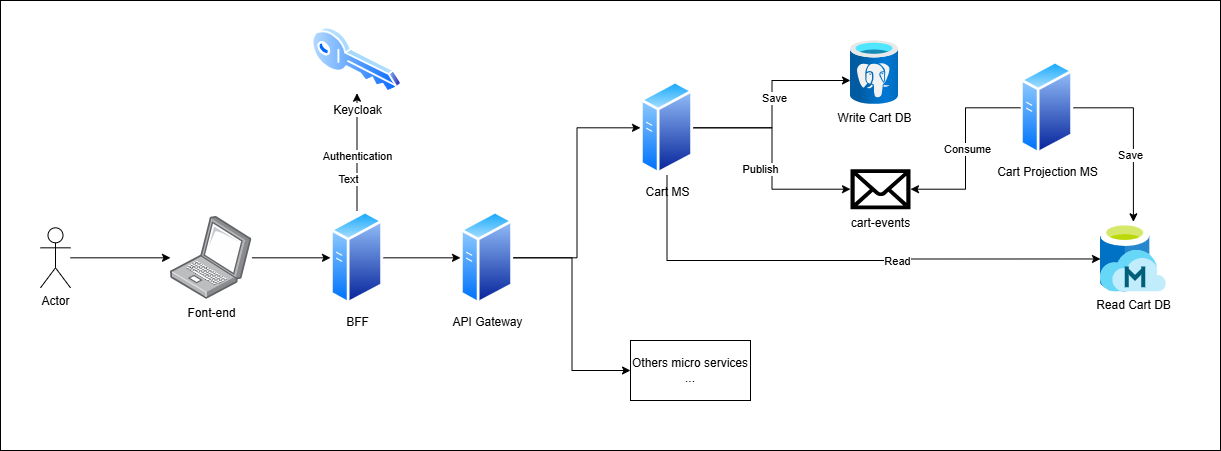

The diagram above was exported from draw.io. Its source (the exported page's mxGraphModel, read from the mxfile embedded in the PNG):
<mxGraphModel dx="1500" dy="1734" grid="1" gridSize="10" guides="1" tooltips="1" connect="1" arrows="1" fold="1" page="1" pageScale="1" pageWidth="827" pageHeight="1169" math="0" shadow="0">
  <root>
    <mxCell id="0" />
    <mxCell id="1" parent="0" />
    <mxCell id="_89juMji4v-6hnohI--z-1" value="" style="rounded=0;whiteSpace=wrap;html=1;movable=0;resizable=0;rotatable=0;deletable=0;editable=0;locked=1;connectable=0;" parent="1" vertex="1">
      <mxGeometry x="-360" y="-60" width="1220" height="450" as="geometry" />
    </mxCell>
    <mxCell id="IzChy2B8jsrxFjSOyVOs-3" style="edgeStyle=orthogonalEdgeStyle;rounded=0;orthogonalLoop=1;jettySize=auto;html=1;" parent="1" source="IzChy2B8jsrxFjSOyVOs-1" target="IzChy2B8jsrxFjSOyVOs-2" edge="1">
      <mxGeometry relative="1" as="geometry" />
    </mxCell>
    <mxCell id="IzChy2B8jsrxFjSOyVOs-1" value="Actor" style="shape=umlActor;verticalLabelPosition=bottom;verticalAlign=top;html=1;outlineConnect=0;" parent="1" vertex="1">
      <mxGeometry x="-320" y="167.32" width="30" height="60" as="geometry" />
    </mxCell>
    <mxCell id="ZWIqoOhfR4KZ6O_IAf1X-2" style="edgeStyle=orthogonalEdgeStyle;rounded=0;orthogonalLoop=1;jettySize=auto;html=1;" parent="1" source="IzChy2B8jsrxFjSOyVOs-2" target="ZWIqoOhfR4KZ6O_IAf1X-1" edge="1">
      <mxGeometry relative="1" as="geometry" />
    </mxCell>
    <mxCell id="IzChy2B8jsrxFjSOyVOs-2" value="Font-end&lt;div&gt;&lt;br&gt;&lt;/div&gt;" style="image;points=[];aspect=fixed;html=1;align=center;shadow=0;dashed=0;image=img/lib/allied_telesis/computer_and_terminals/Laptop.svg;" parent="1" vertex="1">
      <mxGeometry x="-190" y="156.01999999999998" width="81.44" height="82.6" as="geometry" />
    </mxCell>
    <mxCell id="mJYuamAOJc360rQFOo8T-16" style="edgeStyle=orthogonalEdgeStyle;rounded=0;orthogonalLoop=1;jettySize=auto;html=1;exitX=1;exitY=0.5;exitDx=0;exitDy=0;" parent="1" source="mJYuamAOJc360rQFOo8T-2" target="mJYuamAOJc360rQFOo8T-6" edge="1">
      <mxGeometry relative="1" as="geometry" />
    </mxCell>
    <mxCell id="mJYuamAOJc360rQFOo8T-28" value="Save" style="edgeLabel;html=1;align=center;verticalAlign=middle;resizable=0;points=[];" parent="mJYuamAOJc360rQFOo8T-16" connectable="0" vertex="1">
      <mxGeometry x="0.1823" y="4" relative="1" as="geometry">
        <mxPoint x="-7" y="4" as="offset" />
      </mxGeometry>
    </mxCell>
    <mxCell id="mJYuamAOJc360rQFOo8T-2" value="Cart Projection MS&lt;div&gt;&lt;br&gt;&lt;/div&gt;" style="image;aspect=fixed;perimeter=ellipsePerimeter;html=1;align=center;shadow=0;dashed=0;spacingTop=3;image=img/lib/active_directory/generic_server.svg;" parent="1" vertex="1">
      <mxGeometry x="660" width="53" height="94.64" as="geometry" />
    </mxCell>
    <mxCell id="mJYuamAOJc360rQFOo8T-3" value="Write Cart DB" style="image;aspect=fixed;html=1;points=[];align=center;fontSize=12;image=img/lib/azure2/databases/Azure_Database_PostgreSQL_Server.svg;" parent="1" vertex="1">
      <mxGeometry x="490" y="-20" width="48" height="64" as="geometry" />
    </mxCell>
    <mxCell id="mJYuamAOJc360rQFOo8T-6" value="Read Cart DB&lt;div&gt;&lt;br&gt;&lt;/div&gt;" style="image;sketch=0;aspect=fixed;html=1;points=[];align=center;fontSize=12;image=img/lib/mscae/Managed_Databases.svg;" parent="1" vertex="1">
      <mxGeometry x="740" y="161.3" width="65.8" height="70" as="geometry" />
    </mxCell>
    <mxCell id="mJYuamAOJc360rQFOo8T-23" style="edgeStyle=orthogonalEdgeStyle;rounded=0;orthogonalLoop=1;jettySize=auto;html=1;" parent="1" source="mJYuamAOJc360rQFOo8T-8" target="mJYuamAOJc360rQFOo8T-12" edge="1">
      <mxGeometry relative="1" as="geometry" />
    </mxCell>
    <mxCell id="mJYuamAOJc360rQFOo8T-26" value="Publish" style="edgeLabel;html=1;align=center;verticalAlign=middle;resizable=0;points=[];" parent="mJYuamAOJc360rQFOo8T-23" connectable="0" vertex="1">
      <mxGeometry x="0.4856" y="4" relative="1" as="geometry">
        <mxPoint x="-34" y="-16" as="offset" />
      </mxGeometry>
    </mxCell>
    <mxCell id="mJYuamAOJc360rQFOo8T-8" value="Cart MS&lt;div&gt;&lt;br&gt;&lt;/div&gt;" style="image;aspect=fixed;perimeter=ellipsePerimeter;html=1;align=center;shadow=0;dashed=0;spacingTop=3;image=img/lib/active_directory/generic_server.svg;" parent="1" vertex="1">
      <mxGeometry x="280" y="20.000000000000014" width="53" height="94.64" as="geometry" />
    </mxCell>
    <mxCell id="mJYuamAOJc360rQFOo8T-12" value="cart-events" style="shape=mxgraph.signs.tech.mail;html=1;pointerEvents=1;fillColor=#000000;strokeColor=none;verticalLabelPosition=bottom;verticalAlign=top;align=center;" parent="1" vertex="1">
      <mxGeometry x="490" y="108.7" width="60" height="40" as="geometry" />
    </mxCell>
    <mxCell id="mJYuamAOJc360rQFOo8T-15" style="edgeStyle=orthogonalEdgeStyle;rounded=0;orthogonalLoop=1;jettySize=auto;html=1;entryX=1;entryY=0.5;entryDx=0;entryDy=0;entryPerimeter=0;" parent="1" source="mJYuamAOJc360rQFOo8T-2" target="mJYuamAOJc360rQFOo8T-12" edge="1">
      <mxGeometry relative="1" as="geometry" />
    </mxCell>
    <mxCell id="mJYuamAOJc360rQFOo8T-27" value="Consume" style="edgeLabel;html=1;align=center;verticalAlign=middle;resizable=0;points=[];" parent="mJYuamAOJc360rQFOo8T-15" connectable="0" vertex="1">
      <mxGeometry x="0.0021" y="1" relative="1" as="geometry">
        <mxPoint as="offset" />
      </mxGeometry>
    </mxCell>
    <mxCell id="mJYuamAOJc360rQFOo8T-24" style="edgeStyle=orthogonalEdgeStyle;rounded=0;orthogonalLoop=1;jettySize=auto;html=1;entryX=0;entryY=0.625;entryDx=0;entryDy=0;entryPerimeter=0;" parent="1" source="mJYuamAOJc360rQFOo8T-8" target="mJYuamAOJc360rQFOo8T-3" edge="1">
      <mxGeometry relative="1" as="geometry" />
    </mxCell>
    <mxCell id="mJYuamAOJc360rQFOo8T-25" value="Save" style="edgeLabel;html=1;align=center;verticalAlign=middle;resizable=0;points=[];" parent="mJYuamAOJc360rQFOo8T-24" connectable="0" vertex="1">
      <mxGeometry x="0.0565" y="-1" relative="1" as="geometry">
        <mxPoint x="1" as="offset" />
      </mxGeometry>
    </mxCell>
    <mxCell id="mJYuamAOJc360rQFOo8T-34" style="edgeStyle=orthogonalEdgeStyle;rounded=0;orthogonalLoop=1;jettySize=auto;html=1;entryX=0;entryY=0.5;entryDx=0;entryDy=0;" parent="1" source="mJYuamAOJc360rQFOo8T-29" target="mJYuamAOJc360rQFOo8T-8" edge="1">
      <mxGeometry relative="1" as="geometry" />
    </mxCell>
    <mxCell id="mJYuamAOJc360rQFOo8T-35" style="edgeStyle=orthogonalEdgeStyle;rounded=0;orthogonalLoop=1;jettySize=auto;html=1;entryX=0;entryY=0.5;entryDx=0;entryDy=0;" parent="1" source="mJYuamAOJc360rQFOo8T-29" target="mJYuamAOJc360rQFOo8T-36" edge="1">
      <mxGeometry relative="1" as="geometry">
        <mxPoint x="270" y="320" as="targetPoint" />
      </mxGeometry>
    </mxCell>
    <mxCell id="mJYuamAOJc360rQFOo8T-29" value="&lt;div&gt;API Gateway&lt;/div&gt;" style="image;aspect=fixed;perimeter=ellipsePerimeter;html=1;align=center;shadow=0;dashed=0;spacingTop=3;image=img/lib/active_directory/generic_server.svg;" parent="1" vertex="1">
      <mxGeometry x="100" y="150" width="53" height="94.64" as="geometry" />
    </mxCell>
    <mxCell id="mJYuamAOJc360rQFOo8T-36" value="Others micro services ..." style="whiteSpace=wrap;html=1;" parent="1" vertex="1">
      <mxGeometry x="270" y="280" width="120" height="60" as="geometry" />
    </mxCell>
    <mxCell id="mJYuamAOJc360rQFOo8T-37" style="edgeStyle=orthogonalEdgeStyle;rounded=0;orthogonalLoop=1;jettySize=auto;html=1;entryX=0;entryY=0.531;entryDx=0;entryDy=0;entryPerimeter=0;" parent="1" source="mJYuamAOJc360rQFOo8T-8" target="mJYuamAOJc360rQFOo8T-6" edge="1">
      <mxGeometry relative="1" as="geometry">
        <Array as="points">
          <mxPoint x="307" y="200" />
          <mxPoint x="536" y="200" />
          <mxPoint x="536" y="199" />
        </Array>
      </mxGeometry>
    </mxCell>
    <mxCell id="mJYuamAOJc360rQFOo8T-38" value="Read" style="edgeLabel;html=1;align=center;verticalAlign=middle;resizable=0;points=[];" parent="mJYuamAOJc360rQFOo8T-37" connectable="0" vertex="1">
      <mxGeometry x="0.2102" y="-1" relative="1" as="geometry">
        <mxPoint x="-1" y="1" as="offset" />
      </mxGeometry>
    </mxCell>
    <mxCell id="xsg-npbsiKtAisv1CUQZ-1" style="edgeStyle=orthogonalEdgeStyle;rounded=0;orthogonalLoop=1;jettySize=auto;html=1;entryX=0;entryY=0.5;entryDx=0;entryDy=0;" parent="1" source="ZWIqoOhfR4KZ6O_IAf1X-1" target="mJYuamAOJc360rQFOo8T-29" edge="1">
      <mxGeometry relative="1" as="geometry" />
    </mxCell>
    <mxCell id="xsg-npbsiKtAisv1CUQZ-2" style="edgeStyle=orthogonalEdgeStyle;rounded=0;orthogonalLoop=1;jettySize=auto;html=1;entryX=0.5;entryY=1;entryDx=0;entryDy=0;" parent="1" source="ZWIqoOhfR4KZ6O_IAf1X-1" target="ZWIqoOhfR4KZ6O_IAf1X-3" edge="1">
      <mxGeometry relative="1" as="geometry" />
    </mxCell>
    <mxCell id="xsg-npbsiKtAisv1CUQZ-3" value="Authentication " style="edgeLabel;html=1;align=center;verticalAlign=middle;resizable=0;points=[];" parent="xsg-npbsiKtAisv1CUQZ-2" connectable="0" vertex="1">
      <mxGeometry x="-0.0665" relative="1" as="geometry">
        <mxPoint as="offset" />
      </mxGeometry>
    </mxCell>
    <mxCell id="2" value="Text" style="edgeLabel;html=1;align=center;verticalAlign=middle;resizable=0;points=[];" vertex="1" connectable="0" parent="xsg-npbsiKtAisv1CUQZ-2">
      <mxGeometry x="-0.451" y="9" relative="1" as="geometry">
        <mxPoint as="offset" />
      </mxGeometry>
    </mxCell>
    <mxCell id="ZWIqoOhfR4KZ6O_IAf1X-1" value="&lt;div&gt;BFF&lt;/div&gt;" style="image;aspect=fixed;perimeter=ellipsePerimeter;html=1;align=center;shadow=0;dashed=0;spacingTop=3;image=img/lib/active_directory/generic_server.svg;" parent="1" vertex="1">
      <mxGeometry x="-30" y="150" width="53" height="94.64" as="geometry" />
    </mxCell>
    <mxCell id="ZWIqoOhfR4KZ6O_IAf1X-3" value="Keycloak" style="image;aspect=fixed;perimeter=ellipsePerimeter;html=1;align=center;shadow=0;dashed=0;spacingTop=3;image=img/lib/active_directory/key.svg;" parent="1" vertex="1">
      <mxGeometry x="-48.5" y="-33.900000000000006" width="90" height="66.6" as="geometry" />
    </mxCell>
  </root>
</mxGraphModel>